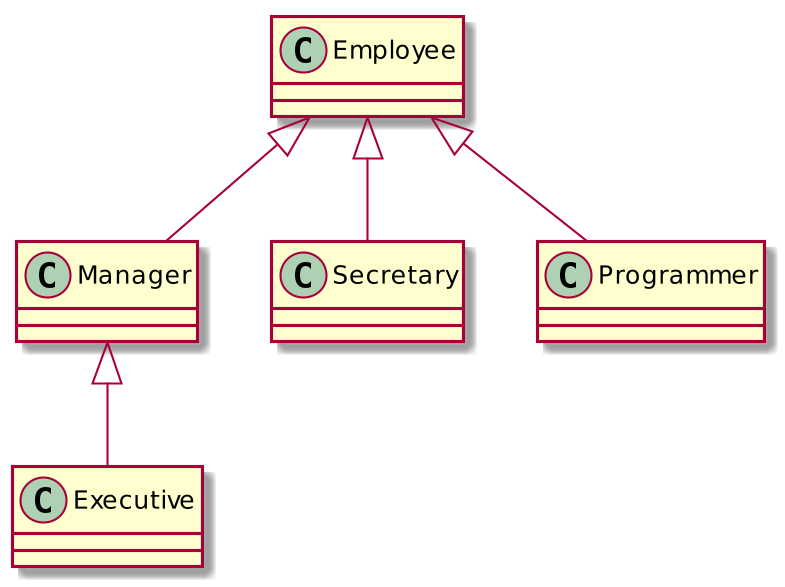

The diagram above was rendered by PlantUML. Its source (embedded in the PNG):
@startuml
skinparam dpi 200
Employee <|-- Manager
Employee <|-- Secretary
Employee <|-- Programmer
Manager  <|-- Executive
@enduml